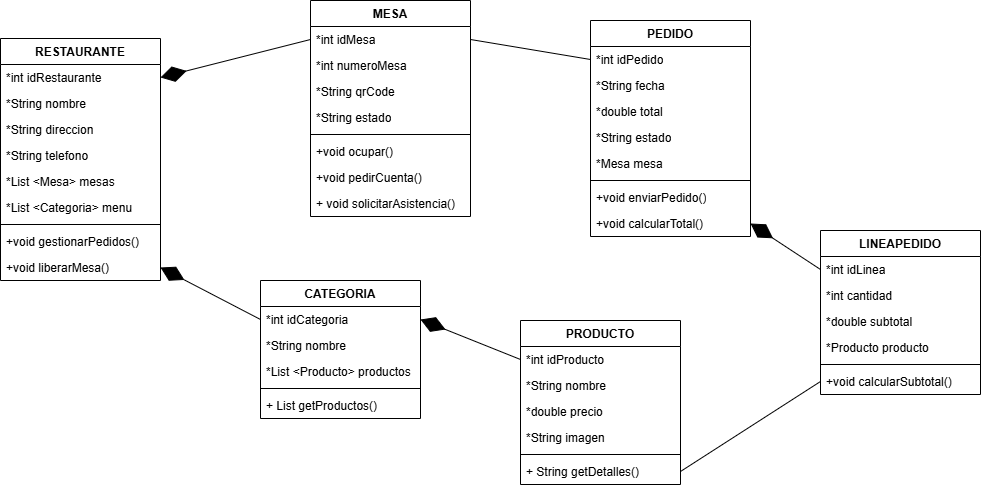

The diagram above was exported from draw.io. Its source (the exported page's mxGraphModel, read from the mxfile embedded in the PNG):
<mxGraphModel dx="2130" dy="783" grid="1" gridSize="10" guides="1" tooltips="1" connect="1" arrows="1" fold="1" page="1" pageScale="1" pageWidth="827" pageHeight="1169" math="0" shadow="0">
  <root>
    <mxCell id="WIyWlLk6GJQsqaUBKTNV-0" />
    <mxCell id="WIyWlLk6GJQsqaUBKTNV-1" parent="WIyWlLk6GJQsqaUBKTNV-0" />
    <mxCell id="zkfFHV4jXpPFQw0GAbJ--6" value="RESTAURANTE" style="swimlane;fontStyle=1;align=center;verticalAlign=top;childLayout=stackLayout;horizontal=1;startSize=26;horizontalStack=0;resizeParent=1;resizeLast=0;collapsible=1;marginBottom=0;rounded=0;shadow=0;strokeWidth=1;" parent="WIyWlLk6GJQsqaUBKTNV-1" vertex="1">
      <mxGeometry x="-40" y="48" width="160" height="242" as="geometry">
        <mxRectangle x="130" y="380" width="160" height="26" as="alternateBounds" />
      </mxGeometry>
    </mxCell>
    <mxCell id="zkfFHV4jXpPFQw0GAbJ--7" value="*int idRestaurante" style="text;align=left;verticalAlign=top;spacingLeft=4;spacingRight=4;overflow=hidden;rotatable=0;points=[[0,0.5],[1,0.5]];portConstraint=eastwest;" parent="zkfFHV4jXpPFQw0GAbJ--6" vertex="1">
      <mxGeometry y="26" width="160" height="26" as="geometry" />
    </mxCell>
    <mxCell id="zkfFHV4jXpPFQw0GAbJ--8" value="*String nombre" style="text;align=left;verticalAlign=top;spacingLeft=4;spacingRight=4;overflow=hidden;rotatable=0;points=[[0,0.5],[1,0.5]];portConstraint=eastwest;rounded=0;shadow=0;html=0;" parent="zkfFHV4jXpPFQw0GAbJ--6" vertex="1">
      <mxGeometry y="52" width="160" height="26" as="geometry" />
    </mxCell>
    <mxCell id="HOJHmHmcBEKEJ72FO5sz-0" value="*String direccion" style="text;align=left;verticalAlign=top;spacingLeft=4;spacingRight=4;overflow=hidden;rotatable=0;points=[[0,0.5],[1,0.5]];portConstraint=eastwest;" vertex="1" parent="zkfFHV4jXpPFQw0GAbJ--6">
      <mxGeometry y="78" width="160" height="26" as="geometry" />
    </mxCell>
    <mxCell id="HOJHmHmcBEKEJ72FO5sz-2" value="*String telefono" style="text;align=left;verticalAlign=top;spacingLeft=4;spacingRight=4;overflow=hidden;rotatable=0;points=[[0,0.5],[1,0.5]];portConstraint=eastwest;rounded=0;shadow=0;html=0;" vertex="1" parent="zkfFHV4jXpPFQw0GAbJ--6">
      <mxGeometry y="104" width="160" height="26" as="geometry" />
    </mxCell>
    <mxCell id="HOJHmHmcBEKEJ72FO5sz-1" value="*List &lt;Mesa&gt; mesas" style="text;align=left;verticalAlign=top;spacingLeft=4;spacingRight=4;overflow=hidden;rotatable=0;points=[[0,0.5],[1,0.5]];portConstraint=eastwest;rounded=0;shadow=0;html=0;" vertex="1" parent="zkfFHV4jXpPFQw0GAbJ--6">
      <mxGeometry y="130" width="160" height="26" as="geometry" />
    </mxCell>
    <mxCell id="HOJHmHmcBEKEJ72FO5sz-3" value="*List &lt;Categoria&gt; menu" style="text;align=left;verticalAlign=top;spacingLeft=4;spacingRight=4;overflow=hidden;rotatable=0;points=[[0,0.5],[1,0.5]];portConstraint=eastwest;rounded=0;shadow=0;html=0;" vertex="1" parent="zkfFHV4jXpPFQw0GAbJ--6">
      <mxGeometry y="156" width="160" height="26" as="geometry" />
    </mxCell>
    <mxCell id="zkfFHV4jXpPFQw0GAbJ--9" value="" style="line;html=1;strokeWidth=1;align=left;verticalAlign=middle;spacingTop=-1;spacingLeft=3;spacingRight=3;rotatable=0;labelPosition=right;points=[];portConstraint=eastwest;" parent="zkfFHV4jXpPFQw0GAbJ--6" vertex="1">
      <mxGeometry y="182" width="160" height="8" as="geometry" />
    </mxCell>
    <mxCell id="zkfFHV4jXpPFQw0GAbJ--11" value="+void gestionarPedidos()" style="text;align=left;verticalAlign=top;spacingLeft=4;spacingRight=4;overflow=hidden;rotatable=0;points=[[0,0.5],[1,0.5]];portConstraint=eastwest;" parent="zkfFHV4jXpPFQw0GAbJ--6" vertex="1">
      <mxGeometry y="190" width="160" height="26" as="geometry" />
    </mxCell>
    <mxCell id="HOJHmHmcBEKEJ72FO5sz-4" value="+void liberarMesa()" style="text;align=left;verticalAlign=top;spacingLeft=4;spacingRight=4;overflow=hidden;rotatable=0;points=[[0,0.5],[1,0.5]];portConstraint=eastwest;" vertex="1" parent="zkfFHV4jXpPFQw0GAbJ--6">
      <mxGeometry y="216" width="160" height="26" as="geometry" />
    </mxCell>
    <mxCell id="HOJHmHmcBEKEJ72FO5sz-5" value="CATEGORIA" style="swimlane;fontStyle=1;align=center;verticalAlign=top;childLayout=stackLayout;horizontal=1;startSize=26;horizontalStack=0;resizeParent=1;resizeParentMax=0;resizeLast=0;collapsible=1;marginBottom=0;whiteSpace=wrap;html=1;" vertex="1" parent="WIyWlLk6GJQsqaUBKTNV-1">
      <mxGeometry x="220" y="290" width="160" height="138" as="geometry" />
    </mxCell>
    <mxCell id="HOJHmHmcBEKEJ72FO5sz-6" value="*int idCategoria" style="text;strokeColor=none;fillColor=none;align=left;verticalAlign=top;spacingLeft=4;spacingRight=4;overflow=hidden;rotatable=0;points=[[0,0.5],[1,0.5]];portConstraint=eastwest;whiteSpace=wrap;html=1;" vertex="1" parent="HOJHmHmcBEKEJ72FO5sz-5">
      <mxGeometry y="26" width="160" height="26" as="geometry" />
    </mxCell>
    <mxCell id="HOJHmHmcBEKEJ72FO5sz-9" value="*String nombre" style="text;strokeColor=none;fillColor=none;align=left;verticalAlign=top;spacingLeft=4;spacingRight=4;overflow=hidden;rotatable=0;points=[[0,0.5],[1,0.5]];portConstraint=eastwest;whiteSpace=wrap;html=1;" vertex="1" parent="HOJHmHmcBEKEJ72FO5sz-5">
      <mxGeometry y="52" width="160" height="26" as="geometry" />
    </mxCell>
    <mxCell id="HOJHmHmcBEKEJ72FO5sz-10" value="*List &amp;lt;Producto&amp;gt; productos" style="text;strokeColor=none;fillColor=none;align=left;verticalAlign=top;spacingLeft=4;spacingRight=4;overflow=hidden;rotatable=0;points=[[0,0.5],[1,0.5]];portConstraint=eastwest;whiteSpace=wrap;html=1;" vertex="1" parent="HOJHmHmcBEKEJ72FO5sz-5">
      <mxGeometry y="78" width="160" height="26" as="geometry" />
    </mxCell>
    <mxCell id="HOJHmHmcBEKEJ72FO5sz-7" value="" style="line;strokeWidth=1;fillColor=none;align=left;verticalAlign=middle;spacingTop=-1;spacingLeft=3;spacingRight=3;rotatable=0;labelPosition=right;points=[];portConstraint=eastwest;strokeColor=inherit;" vertex="1" parent="HOJHmHmcBEKEJ72FO5sz-5">
      <mxGeometry y="104" width="160" height="8" as="geometry" />
    </mxCell>
    <mxCell id="HOJHmHmcBEKEJ72FO5sz-8" value="+ List getProductos()" style="text;strokeColor=none;fillColor=none;align=left;verticalAlign=top;spacingLeft=4;spacingRight=4;overflow=hidden;rotatable=0;points=[[0,0.5],[1,0.5]];portConstraint=eastwest;whiteSpace=wrap;html=1;" vertex="1" parent="HOJHmHmcBEKEJ72FO5sz-5">
      <mxGeometry y="112" width="160" height="26" as="geometry" />
    </mxCell>
    <mxCell id="HOJHmHmcBEKEJ72FO5sz-11" value="PRODUCTO" style="swimlane;fontStyle=1;align=center;verticalAlign=top;childLayout=stackLayout;horizontal=1;startSize=26;horizontalStack=0;resizeParent=1;resizeParentMax=0;resizeLast=0;collapsible=1;marginBottom=0;whiteSpace=wrap;html=1;" vertex="1" parent="WIyWlLk6GJQsqaUBKTNV-1">
      <mxGeometry x="480" y="330" width="160" height="164" as="geometry" />
    </mxCell>
    <mxCell id="HOJHmHmcBEKEJ72FO5sz-12" value="*int idProducto" style="text;strokeColor=none;fillColor=none;align=left;verticalAlign=top;spacingLeft=4;spacingRight=4;overflow=hidden;rotatable=0;points=[[0,0.5],[1,0.5]];portConstraint=eastwest;whiteSpace=wrap;html=1;" vertex="1" parent="HOJHmHmcBEKEJ72FO5sz-11">
      <mxGeometry y="26" width="160" height="26" as="geometry" />
    </mxCell>
    <mxCell id="HOJHmHmcBEKEJ72FO5sz-15" value="*String nombre" style="text;strokeColor=none;fillColor=none;align=left;verticalAlign=top;spacingLeft=4;spacingRight=4;overflow=hidden;rotatable=0;points=[[0,0.5],[1,0.5]];portConstraint=eastwest;whiteSpace=wrap;html=1;" vertex="1" parent="HOJHmHmcBEKEJ72FO5sz-11">
      <mxGeometry y="52" width="160" height="26" as="geometry" />
    </mxCell>
    <mxCell id="HOJHmHmcBEKEJ72FO5sz-16" value="*double precio" style="text;strokeColor=none;fillColor=none;align=left;verticalAlign=top;spacingLeft=4;spacingRight=4;overflow=hidden;rotatable=0;points=[[0,0.5],[1,0.5]];portConstraint=eastwest;whiteSpace=wrap;html=1;" vertex="1" parent="HOJHmHmcBEKEJ72FO5sz-11">
      <mxGeometry y="78" width="160" height="26" as="geometry" />
    </mxCell>
    <mxCell id="HOJHmHmcBEKEJ72FO5sz-17" value="*String imagen" style="text;strokeColor=none;fillColor=none;align=left;verticalAlign=top;spacingLeft=4;spacingRight=4;overflow=hidden;rotatable=0;points=[[0,0.5],[1,0.5]];portConstraint=eastwest;whiteSpace=wrap;html=1;" vertex="1" parent="HOJHmHmcBEKEJ72FO5sz-11">
      <mxGeometry y="104" width="160" height="26" as="geometry" />
    </mxCell>
    <mxCell id="HOJHmHmcBEKEJ72FO5sz-13" value="" style="line;strokeWidth=1;fillColor=none;align=left;verticalAlign=middle;spacingTop=-1;spacingLeft=3;spacingRight=3;rotatable=0;labelPosition=right;points=[];portConstraint=eastwest;strokeColor=inherit;" vertex="1" parent="HOJHmHmcBEKEJ72FO5sz-11">
      <mxGeometry y="130" width="160" height="8" as="geometry" />
    </mxCell>
    <mxCell id="HOJHmHmcBEKEJ72FO5sz-14" value="+ String getDetalles()" style="text;strokeColor=none;fillColor=none;align=left;verticalAlign=top;spacingLeft=4;spacingRight=4;overflow=hidden;rotatable=0;points=[[0,0.5],[1,0.5]];portConstraint=eastwest;whiteSpace=wrap;html=1;" vertex="1" parent="HOJHmHmcBEKEJ72FO5sz-11">
      <mxGeometry y="138" width="160" height="26" as="geometry" />
    </mxCell>
    <mxCell id="HOJHmHmcBEKEJ72FO5sz-18" value="MESA" style="swimlane;fontStyle=1;align=center;verticalAlign=top;childLayout=stackLayout;horizontal=1;startSize=26;horizontalStack=0;resizeParent=1;resizeParentMax=0;resizeLast=0;collapsible=1;marginBottom=0;whiteSpace=wrap;html=1;" vertex="1" parent="WIyWlLk6GJQsqaUBKTNV-1">
      <mxGeometry x="270" y="10" width="160" height="216" as="geometry" />
    </mxCell>
    <mxCell id="HOJHmHmcBEKEJ72FO5sz-19" value="*int idMesa" style="text;strokeColor=none;fillColor=none;align=left;verticalAlign=top;spacingLeft=4;spacingRight=4;overflow=hidden;rotatable=0;points=[[0,0.5],[1,0.5]];portConstraint=eastwest;whiteSpace=wrap;html=1;" vertex="1" parent="HOJHmHmcBEKEJ72FO5sz-18">
      <mxGeometry y="26" width="160" height="26" as="geometry" />
    </mxCell>
    <mxCell id="HOJHmHmcBEKEJ72FO5sz-22" value="*int numeroMesa" style="text;strokeColor=none;fillColor=none;align=left;verticalAlign=top;spacingLeft=4;spacingRight=4;overflow=hidden;rotatable=0;points=[[0,0.5],[1,0.5]];portConstraint=eastwest;whiteSpace=wrap;html=1;" vertex="1" parent="HOJHmHmcBEKEJ72FO5sz-18">
      <mxGeometry y="52" width="160" height="26" as="geometry" />
    </mxCell>
    <mxCell id="HOJHmHmcBEKEJ72FO5sz-23" value="*String qrCode" style="text;strokeColor=none;fillColor=none;align=left;verticalAlign=top;spacingLeft=4;spacingRight=4;overflow=hidden;rotatable=0;points=[[0,0.5],[1,0.5]];portConstraint=eastwest;whiteSpace=wrap;html=1;" vertex="1" parent="HOJHmHmcBEKEJ72FO5sz-18">
      <mxGeometry y="78" width="160" height="26" as="geometry" />
    </mxCell>
    <mxCell id="HOJHmHmcBEKEJ72FO5sz-24" value="*String estado" style="text;strokeColor=none;fillColor=none;align=left;verticalAlign=top;spacingLeft=4;spacingRight=4;overflow=hidden;rotatable=0;points=[[0,0.5],[1,0.5]];portConstraint=eastwest;whiteSpace=wrap;html=1;" vertex="1" parent="HOJHmHmcBEKEJ72FO5sz-18">
      <mxGeometry y="104" width="160" height="26" as="geometry" />
    </mxCell>
    <mxCell id="HOJHmHmcBEKEJ72FO5sz-20" value="" style="line;strokeWidth=1;fillColor=none;align=left;verticalAlign=middle;spacingTop=-1;spacingLeft=3;spacingRight=3;rotatable=0;labelPosition=right;points=[];portConstraint=eastwest;strokeColor=inherit;" vertex="1" parent="HOJHmHmcBEKEJ72FO5sz-18">
      <mxGeometry y="130" width="160" height="8" as="geometry" />
    </mxCell>
    <mxCell id="HOJHmHmcBEKEJ72FO5sz-21" value="+void ocupar()" style="text;strokeColor=none;fillColor=none;align=left;verticalAlign=top;spacingLeft=4;spacingRight=4;overflow=hidden;rotatable=0;points=[[0,0.5],[1,0.5]];portConstraint=eastwest;whiteSpace=wrap;html=1;" vertex="1" parent="HOJHmHmcBEKEJ72FO5sz-18">
      <mxGeometry y="138" width="160" height="26" as="geometry" />
    </mxCell>
    <mxCell id="HOJHmHmcBEKEJ72FO5sz-25" value="+void pedirCuenta()" style="text;strokeColor=none;fillColor=none;align=left;verticalAlign=top;spacingLeft=4;spacingRight=4;overflow=hidden;rotatable=0;points=[[0,0.5],[1,0.5]];portConstraint=eastwest;whiteSpace=wrap;html=1;" vertex="1" parent="HOJHmHmcBEKEJ72FO5sz-18">
      <mxGeometry y="164" width="160" height="26" as="geometry" />
    </mxCell>
    <mxCell id="HOJHmHmcBEKEJ72FO5sz-26" value="+ void solicitarAsistencia()" style="text;strokeColor=none;fillColor=none;align=left;verticalAlign=top;spacingLeft=4;spacingRight=4;overflow=hidden;rotatable=0;points=[[0,0.5],[1,0.5]];portConstraint=eastwest;whiteSpace=wrap;html=1;" vertex="1" parent="HOJHmHmcBEKEJ72FO5sz-18">
      <mxGeometry y="190" width="160" height="26" as="geometry" />
    </mxCell>
    <mxCell id="HOJHmHmcBEKEJ72FO5sz-27" value="PEDIDO" style="swimlane;fontStyle=1;align=center;verticalAlign=top;childLayout=stackLayout;horizontal=1;startSize=26;horizontalStack=0;resizeParent=1;resizeParentMax=0;resizeLast=0;collapsible=1;marginBottom=0;whiteSpace=wrap;html=1;" vertex="1" parent="WIyWlLk6GJQsqaUBKTNV-1">
      <mxGeometry x="550" y="30" width="160" height="216" as="geometry" />
    </mxCell>
    <mxCell id="HOJHmHmcBEKEJ72FO5sz-28" value="*int idPedido" style="text;strokeColor=none;fillColor=none;align=left;verticalAlign=top;spacingLeft=4;spacingRight=4;overflow=hidden;rotatable=0;points=[[0,0.5],[1,0.5]];portConstraint=eastwest;whiteSpace=wrap;html=1;" vertex="1" parent="HOJHmHmcBEKEJ72FO5sz-27">
      <mxGeometry y="26" width="160" height="26" as="geometry" />
    </mxCell>
    <mxCell id="HOJHmHmcBEKEJ72FO5sz-31" value="*String fecha" style="text;strokeColor=none;fillColor=none;align=left;verticalAlign=top;spacingLeft=4;spacingRight=4;overflow=hidden;rotatable=0;points=[[0,0.5],[1,0.5]];portConstraint=eastwest;whiteSpace=wrap;html=1;" vertex="1" parent="HOJHmHmcBEKEJ72FO5sz-27">
      <mxGeometry y="52" width="160" height="26" as="geometry" />
    </mxCell>
    <mxCell id="HOJHmHmcBEKEJ72FO5sz-32" value="*double total" style="text;strokeColor=none;fillColor=none;align=left;verticalAlign=top;spacingLeft=4;spacingRight=4;overflow=hidden;rotatable=0;points=[[0,0.5],[1,0.5]];portConstraint=eastwest;whiteSpace=wrap;html=1;" vertex="1" parent="HOJHmHmcBEKEJ72FO5sz-27">
      <mxGeometry y="78" width="160" height="26" as="geometry" />
    </mxCell>
    <mxCell id="HOJHmHmcBEKEJ72FO5sz-33" value="*String estado" style="text;strokeColor=none;fillColor=none;align=left;verticalAlign=top;spacingLeft=4;spacingRight=4;overflow=hidden;rotatable=0;points=[[0,0.5],[1,0.5]];portConstraint=eastwest;whiteSpace=wrap;html=1;" vertex="1" parent="HOJHmHmcBEKEJ72FO5sz-27">
      <mxGeometry y="104" width="160" height="26" as="geometry" />
    </mxCell>
    <mxCell id="HOJHmHmcBEKEJ72FO5sz-34" value="*Mesa mesa" style="text;strokeColor=none;fillColor=none;align=left;verticalAlign=top;spacingLeft=4;spacingRight=4;overflow=hidden;rotatable=0;points=[[0,0.5],[1,0.5]];portConstraint=eastwest;whiteSpace=wrap;html=1;" vertex="1" parent="HOJHmHmcBEKEJ72FO5sz-27">
      <mxGeometry y="130" width="160" height="26" as="geometry" />
    </mxCell>
    <mxCell id="HOJHmHmcBEKEJ72FO5sz-29" value="" style="line;strokeWidth=1;fillColor=none;align=left;verticalAlign=middle;spacingTop=-1;spacingLeft=3;spacingRight=3;rotatable=0;labelPosition=right;points=[];portConstraint=eastwest;strokeColor=inherit;" vertex="1" parent="HOJHmHmcBEKEJ72FO5sz-27">
      <mxGeometry y="156" width="160" height="8" as="geometry" />
    </mxCell>
    <mxCell id="HOJHmHmcBEKEJ72FO5sz-30" value="+void enviarPedido()" style="text;strokeColor=none;fillColor=none;align=left;verticalAlign=top;spacingLeft=4;spacingRight=4;overflow=hidden;rotatable=0;points=[[0,0.5],[1,0.5]];portConstraint=eastwest;whiteSpace=wrap;html=1;" vertex="1" parent="HOJHmHmcBEKEJ72FO5sz-27">
      <mxGeometry y="164" width="160" height="26" as="geometry" />
    </mxCell>
    <mxCell id="HOJHmHmcBEKEJ72FO5sz-35" value="+void calcularTotal()" style="text;strokeColor=none;fillColor=none;align=left;verticalAlign=top;spacingLeft=4;spacingRight=4;overflow=hidden;rotatable=0;points=[[0,0.5],[1,0.5]];portConstraint=eastwest;whiteSpace=wrap;html=1;" vertex="1" parent="HOJHmHmcBEKEJ72FO5sz-27">
      <mxGeometry y="190" width="160" height="26" as="geometry" />
    </mxCell>
    <mxCell id="HOJHmHmcBEKEJ72FO5sz-36" value="LINEAPEDIDO" style="swimlane;fontStyle=1;align=center;verticalAlign=top;childLayout=stackLayout;horizontal=1;startSize=26;horizontalStack=0;resizeParent=1;resizeParentMax=0;resizeLast=0;collapsible=1;marginBottom=0;whiteSpace=wrap;html=1;" vertex="1" parent="WIyWlLk6GJQsqaUBKTNV-1">
      <mxGeometry x="780" y="240" width="160" height="164" as="geometry" />
    </mxCell>
    <mxCell id="HOJHmHmcBEKEJ72FO5sz-37" value="*int idLinea" style="text;strokeColor=none;fillColor=none;align=left;verticalAlign=top;spacingLeft=4;spacingRight=4;overflow=hidden;rotatable=0;points=[[0,0.5],[1,0.5]];portConstraint=eastwest;whiteSpace=wrap;html=1;" vertex="1" parent="HOJHmHmcBEKEJ72FO5sz-36">
      <mxGeometry y="26" width="160" height="26" as="geometry" />
    </mxCell>
    <mxCell id="HOJHmHmcBEKEJ72FO5sz-42" value="*int cantidad" style="text;strokeColor=none;fillColor=none;align=left;verticalAlign=top;spacingLeft=4;spacingRight=4;overflow=hidden;rotatable=0;points=[[0,0.5],[1,0.5]];portConstraint=eastwest;whiteSpace=wrap;html=1;" vertex="1" parent="HOJHmHmcBEKEJ72FO5sz-36">
      <mxGeometry y="52" width="160" height="26" as="geometry" />
    </mxCell>
    <mxCell id="HOJHmHmcBEKEJ72FO5sz-43" value="*double subtotal" style="text;strokeColor=none;fillColor=none;align=left;verticalAlign=top;spacingLeft=4;spacingRight=4;overflow=hidden;rotatable=0;points=[[0,0.5],[1,0.5]];portConstraint=eastwest;whiteSpace=wrap;html=1;" vertex="1" parent="HOJHmHmcBEKEJ72FO5sz-36">
      <mxGeometry y="78" width="160" height="26" as="geometry" />
    </mxCell>
    <mxCell id="HOJHmHmcBEKEJ72FO5sz-41" value="*Producto producto" style="text;strokeColor=none;fillColor=none;align=left;verticalAlign=top;spacingLeft=4;spacingRight=4;overflow=hidden;rotatable=0;points=[[0,0.5],[1,0.5]];portConstraint=eastwest;whiteSpace=wrap;html=1;" vertex="1" parent="HOJHmHmcBEKEJ72FO5sz-36">
      <mxGeometry y="104" width="160" height="26" as="geometry" />
    </mxCell>
    <mxCell id="HOJHmHmcBEKEJ72FO5sz-38" value="" style="line;strokeWidth=1;fillColor=none;align=left;verticalAlign=middle;spacingTop=-1;spacingLeft=3;spacingRight=3;rotatable=0;labelPosition=right;points=[];portConstraint=eastwest;strokeColor=inherit;" vertex="1" parent="HOJHmHmcBEKEJ72FO5sz-36">
      <mxGeometry y="130" width="160" height="8" as="geometry" />
    </mxCell>
    <mxCell id="HOJHmHmcBEKEJ72FO5sz-39" value="+void calcularSubtotal()" style="text;strokeColor=none;fillColor=none;align=left;verticalAlign=top;spacingLeft=4;spacingRight=4;overflow=hidden;rotatable=0;points=[[0,0.5],[1,0.5]];portConstraint=eastwest;whiteSpace=wrap;html=1;" vertex="1" parent="HOJHmHmcBEKEJ72FO5sz-36">
      <mxGeometry y="138" width="160" height="26" as="geometry" />
    </mxCell>
    <mxCell id="HOJHmHmcBEKEJ72FO5sz-44" value="" style="endArrow=diamondThin;endFill=1;endSize=24;html=1;rounded=0;entryX=1;entryY=0.5;entryDx=0;entryDy=0;exitX=0;exitY=0.5;exitDx=0;exitDy=0;" edge="1" parent="WIyWlLk6GJQsqaUBKTNV-1" source="HOJHmHmcBEKEJ72FO5sz-19" target="zkfFHV4jXpPFQw0GAbJ--7">
      <mxGeometry width="160" relative="1" as="geometry">
        <mxPoint x="360" y="320" as="sourcePoint" />
        <mxPoint x="520" y="320" as="targetPoint" />
      </mxGeometry>
    </mxCell>
    <mxCell id="HOJHmHmcBEKEJ72FO5sz-45" value="" style="endArrow=diamondThin;endFill=1;endSize=24;html=1;rounded=0;entryX=1;entryY=0.5;entryDx=0;entryDy=0;exitX=0;exitY=0.5;exitDx=0;exitDy=0;" edge="1" parent="WIyWlLk6GJQsqaUBKTNV-1" source="HOJHmHmcBEKEJ72FO5sz-6" target="HOJHmHmcBEKEJ72FO5sz-4">
      <mxGeometry width="160" relative="1" as="geometry">
        <mxPoint x="360" y="320" as="sourcePoint" />
        <mxPoint x="520" y="320" as="targetPoint" />
      </mxGeometry>
    </mxCell>
    <mxCell id="HOJHmHmcBEKEJ72FO5sz-46" value="" style="endArrow=diamondThin;endFill=1;endSize=24;html=1;rounded=0;entryX=1;entryY=0.5;entryDx=0;entryDy=0;exitX=0;exitY=0.5;exitDx=0;exitDy=0;" edge="1" parent="WIyWlLk6GJQsqaUBKTNV-1" source="HOJHmHmcBEKEJ72FO5sz-12" target="HOJHmHmcBEKEJ72FO5sz-6">
      <mxGeometry width="160" relative="1" as="geometry">
        <mxPoint x="410" y="320" as="sourcePoint" />
        <mxPoint x="570" y="320" as="targetPoint" />
      </mxGeometry>
    </mxCell>
    <mxCell id="HOJHmHmcBEKEJ72FO5sz-47" value="" style="endArrow=none;html=1;rounded=0;entryX=1;entryY=0.5;entryDx=0;entryDy=0;exitX=0;exitY=0.5;exitDx=0;exitDy=0;" edge="1" parent="WIyWlLk6GJQsqaUBKTNV-1" source="HOJHmHmcBEKEJ72FO5sz-28" target="HOJHmHmcBEKEJ72FO5sz-19">
      <mxGeometry width="50" height="50" relative="1" as="geometry">
        <mxPoint x="460" y="350" as="sourcePoint" />
        <mxPoint x="510" y="300" as="targetPoint" />
      </mxGeometry>
    </mxCell>
    <mxCell id="HOJHmHmcBEKEJ72FO5sz-48" value="" style="endArrow=diamondThin;endFill=1;endSize=24;html=1;rounded=0;entryX=1;entryY=0.5;entryDx=0;entryDy=0;exitX=0;exitY=0.5;exitDx=0;exitDy=0;" edge="1" parent="WIyWlLk6GJQsqaUBKTNV-1" source="HOJHmHmcBEKEJ72FO5sz-37" target="HOJHmHmcBEKEJ72FO5sz-35">
      <mxGeometry width="160" relative="1" as="geometry">
        <mxPoint x="980" y="175" as="sourcePoint" />
        <mxPoint x="750" y="48" as="targetPoint" />
      </mxGeometry>
    </mxCell>
    <mxCell id="HOJHmHmcBEKEJ72FO5sz-49" value="" style="endArrow=none;html=1;rounded=0;entryX=1;entryY=0.5;entryDx=0;entryDy=0;exitX=0;exitY=0.5;exitDx=0;exitDy=0;" edge="1" parent="WIyWlLk6GJQsqaUBKTNV-1" source="HOJHmHmcBEKEJ72FO5sz-39" target="HOJHmHmcBEKEJ72FO5sz-14">
      <mxGeometry width="50" height="50" relative="1" as="geometry">
        <mxPoint x="590" y="180" as="sourcePoint" />
        <mxPoint x="470" y="160" as="targetPoint" />
      </mxGeometry>
    </mxCell>
  </root>
</mxGraphModel>